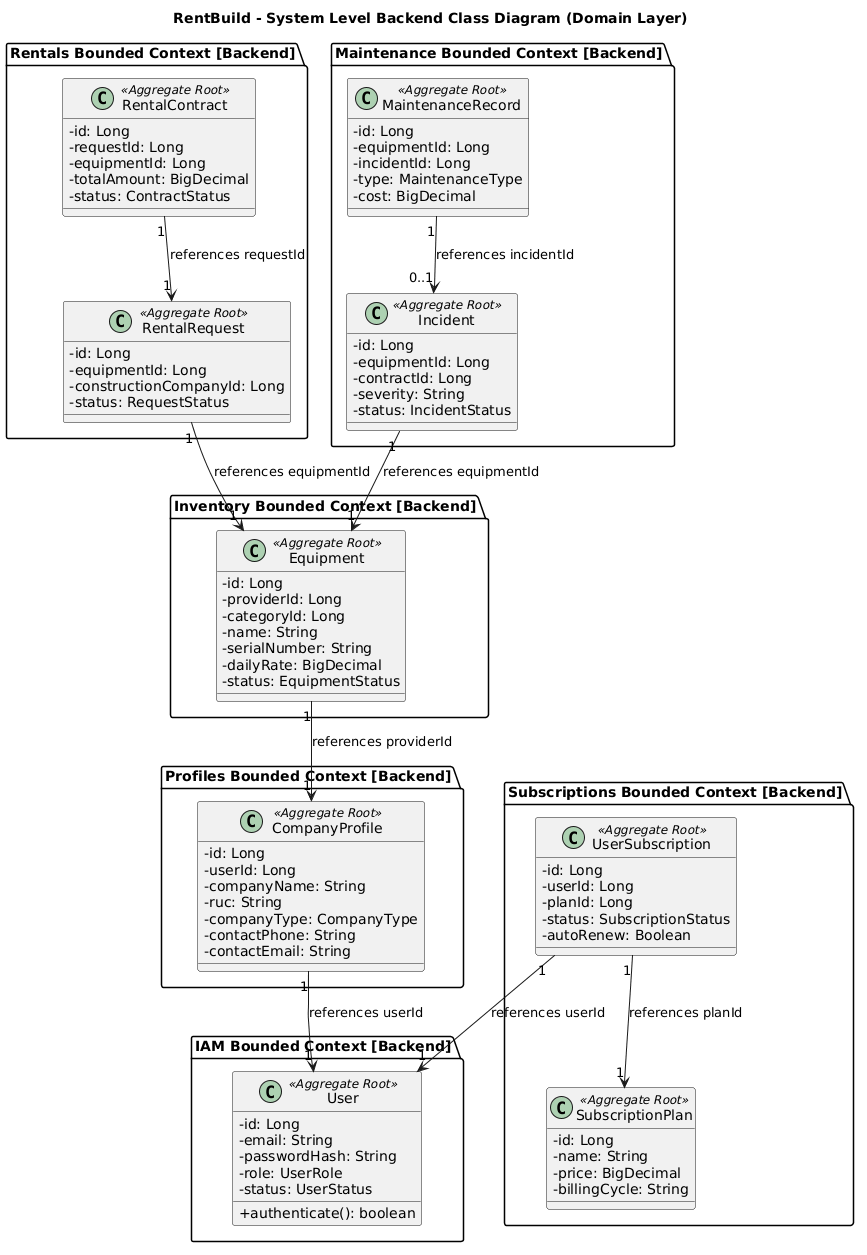

The diagram above was rendered by PlantUML. Its source (embedded in the PNG):
@startuml
skinparam classAttributeIconSize 0

title RentBuild - System Level Backend Class Diagram (Domain Layer)

package "Rentals Bounded Context [Backend]" {
    class RentalContract <<Aggregate Root>> {
        - id: Long
        - requestId: Long
        - equipmentId: Long
        - totalAmount: BigDecimal
        - status: ContractStatus
    }

    class RentalRequest <<Aggregate Root>> {
        - id: Long
        - equipmentId: Long
        - constructionCompanyId: Long
        - status: RequestStatus
    }
}

package "Maintenance Bounded Context [Backend]" {
    class MaintenanceRecord <<Aggregate Root>> {
        - id: Long
        - equipmentId: Long
        - incidentId: Long
        - type: MaintenanceType
        - cost: BigDecimal
    }

    class Incident <<Aggregate Root>> {
        - id: Long
        - equipmentId: Long
        - contractId: Long
        - severity: String
        - status: IncidentStatus
    }
}

package "Inventory Bounded Context [Backend]" {
    class Equipment <<Aggregate Root>> {
        - id: Long
        - providerId: Long
        - categoryId: Long
        - name: String
        - serialNumber: String
        - dailyRate: BigDecimal
        - status: EquipmentStatus
    }
}

package "Profiles Bounded Context [Backend]" {
    class CompanyProfile <<Aggregate Root>> {
        - id: Long
        - userId: Long
        - companyName: String
        - ruc: String
        - companyType: CompanyType
        - contactPhone: String
        - contactEmail: String
    }
}

package "IAM Bounded Context [Backend]" {
    class User <<Aggregate Root>> {
        - id: Long
        - email: String
        - passwordHash: String
        - role: UserRole
        - status: UserStatus
        + authenticate(): boolean
    }
}

package "Subscriptions Bounded Context [Backend]" {
    class UserSubscription <<Aggregate Root>> {
        - id: Long
        - userId: Long
        - planId: Long
        - status: SubscriptionStatus
        - autoRenew: Boolean
    }

    class SubscriptionPlan <<Aggregate Root>> {
        - id: Long
        - name: String
        - price: BigDecimal
        - billingCycle: String
    }
}

' Relaciones internas del mismo Bounded Context
RentalContract "1" --> "1" RentalRequest : references requestId
MaintenanceRecord "1" --> "0..1" Incident : references incidentId
UserSubscription "1" --> "1" SubscriptionPlan : references planId

' Relaciones entre Bounded Contexts
RentalRequest "1" --> "1" Equipment : references equipmentId
Incident "1" --> "1" Equipment : references equipmentId
Equipment "1" --> "1" CompanyProfile : references providerId
CompanyProfile "1" --> "1" User : references userId
UserSubscription "1" --> "1" User : references userId
@enduml